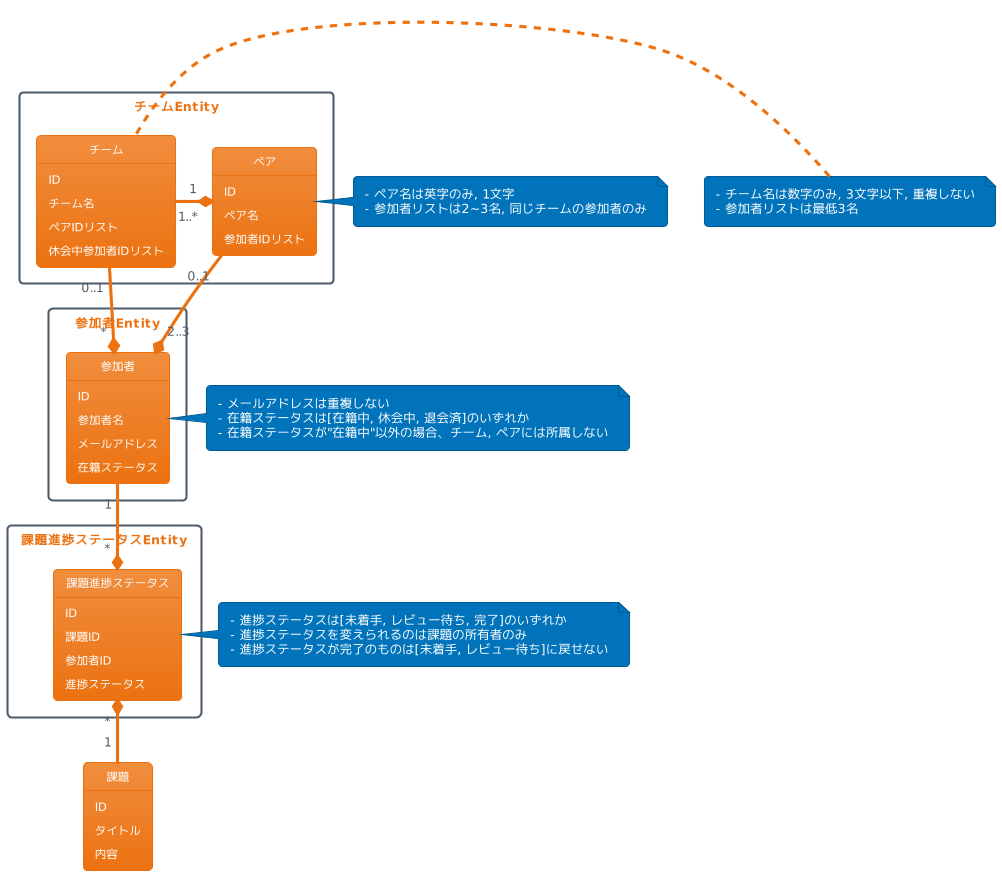

The diagram above was rendered by PlantUML. Its source (embedded in the PNG):
@startuml
!theme aws-orange
skinparam PackageStyle rectangle

package チームEntity {
  object チーム
  object ペア
}

package 参加者Entity {
  object 参加者
}

package 課題進捗ステータスEntity {
  object 課題進捗ステータス
}

object 参加者 {
  ID
  参加者名
  メールアドレス
  在籍ステータス
}

object 課題進捗ステータス {
  ID
  課題ID
  参加者ID
  進捗ステータス
}

object 課題 {
  ID
  タイトル
  内容
}

object ペア {
  ID
  ペア名
  参加者IDリスト
}

object チーム {
  ID
  チーム名
  ペアIDリスト
  休会中参加者IDリスト
}

note right of 参加者 {
  - メールアドレスは重複しない
  - 在籍ステータスは[在籍中, 休会中, 退会済]のいずれか
  - 在籍ステータスが"在籍中"以外の場合、チーム, ペアには所属しない
}

note right of 課題進捗ステータス {
  - 進捗ステータスは[未着手, レビュー待ち, 完了]のいずれか
  - 進捗ステータスを変えられるのは課題の所有者のみ
  - 進捗ステータスが完了のものは[未着手, レビュー待ち]に戻せない
}

note right of ペア {
  - ペア名は英字のみ, 1文字
  - 参加者リストは2~3名, 同じチームの参加者のみ
}

note left of チーム {
  - チーム名は数字のみ, 3文字以下, 重複しない
  - 参加者リストは最低3名
}


チーム "1" -right-* "1..*" ペア
チーム "0..1" -down-* "*" 参加者
ペア "0..1" -down-* "2..3" 参加者
参加者 "1" --* "*" 課題進捗ステータス
課題進捗ステータス "*" *-- "1" 課題
@enduml